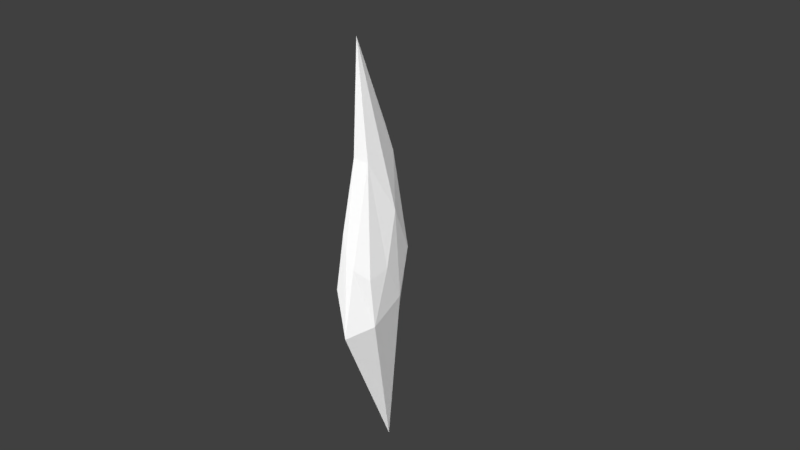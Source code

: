 # Source: Crystal_007.blend  (saved by Blender 2.77.0; exported with 4.5.12 LTS)
import bpy
from mathutils import Matrix  # noqa: F401  (used for matrix-valued properties, if any)

bpy.ops.wm.read_factory_settings(use_empty=True)
scene = bpy.context.scene
scene.name = 'Scene'

# ---- collections
col_collection_1 = bpy.data.collections.new('Collection 1'); scene.collection.children.link(col_collection_1)

# ---- materials (node trees are filled in below, after node groups)
mat_crystal007mat = bpy.data.materials.new('Crystal007Mat')
mat_crystal007mat.alpha_threshold = 0.0
mat_crystal007mat.roughness = 0.5

# ---- material node trees
mat_crystal007mat.use_nodes = True; mat_crystal007mat.node_tree.nodes.clear()
_N = mat_crystal007mat.node_tree.nodes; _L = mat_crystal007mat.node_tree.links
n0 = _N.new('ShaderNodeOutputMaterial'); n0.name = 'Material Output'; n0.location = (300, 300)
n1 = _N.new('ShaderNodeBsdfDiffuse'); n1.name = 'Diffuse BSDF'; n1.location = (10, 300)
n1.inputs[0].default_value = (1.0, 1.0, 1.0, 1.0)
_L.new(n1.outputs[0], n0.inputs[0])
n0.is_active_output = True

# ---- world
world_world = bpy.data.worlds.new('World'); scene.world = world_world
world_world.color = (0.05088, 0.05088, 0.05088)
world_world.use_sun_shadow = False
world_world.sun_shadow_jitter_overblur = 0.0
world_world.cycles.sampling_method = 'MANUAL'

# ---- cameras
cam_camera = bpy.data.cameras.new('Camera')
cam_camera.clip_end = 100.0
cam_camera.lens = 35.0
cam_camera.sensor_width = 32.0
cam_camera.sensor_height = 18.0
cam_camera.ortho_scale = 7.314
cam_camera.dof.focus_distance = 0.0

# ---- lights
light_lamp = bpy.data.lights.new('Lamp', 'SUN')
light_lamp.transmission_factor = 0.0
light_lamp.cutoff_distance = 30.0
light_lamp.angle = 2.214
light_lamp.energy = 4.0
light_lamp.shadow_buffer_clip_start = 1.001
light_lamp.shadow_soft_size = 2.0
light_lamp.shadow_cascade_max_distance = 1000.0

# ---- meshes
me_circle_002 = bpy.data.meshes.new('Circle.002')
me_circle_002.from_pydata([(0.4084, 0.0734, -0.4743), (0.0492, 0.3151, -1.329), (-0.3848, 0.2261, -0.7404), (-0.4745, -0.2523, -0.6273), (0.003761, -0.5337, -1.067), (0.3524, -0.3185, -0.8046), (0.3692, 0.04979, 0.7324), (0.1129, 0.2654, 1.389), (-0.1114, 0.26, 1.42), (-0.2136, -0.04459, 1.351), (-0.113, -0.1778, 1.351), (0.1425, -0.1764, 1.351), (-0.006194, 0.2468, 1.72), (-0.1158, -0.07127, 2.823), (0.09724, 0.1119, -2.91), (0.179, 0.3936, 0.1837), (-0.2799, 0.3703, 0.1224), (-0.1105, -0.3653, 0.09841), (0.2899, -0.321, -0.1505), (-0.3369, -0.06768, 0.8884), (-0.01551, 0.4137, 0.3896), (0.05273, -0.3914, -0.07541), (-0.3537, 0.1024, 0.276), (0.3477, 0.2755, 0.1415), (0.3729, -0.1061, -0.02347), (-0.2619, -0.2778, 0.2917)], [], [(1, 16, 20), (21, 5, 18), (22, 3, 19), (23, 1, 15), (6, 0, 23), (25, 4, 17), (11, 13, 10), (9, 13, 8), (7, 13, 6), (6, 13, 11), (10, 13, 9), (8, 12, 7), (4, 14, 5), (5, 14, 0), (20, 15, 1), (21, 17, 4), (22, 16, 2), (24, 18, 5), (25, 19, 3), (2, 1, 14), (7, 12, 13), (6, 24, 0), (8, 13, 12), (3, 2, 14), (1, 0, 14), (4, 3, 14), (6, 23, 7), (9, 22, 19), (10, 19, 25), (11, 21, 18), (11, 24, 6), (10, 25, 17), (10, 21, 11), (8, 20, 16), (8, 22, 9), (7, 23, 15), (7, 20, 8), (1, 2, 16), (21, 4, 5), (22, 2, 3), (23, 0, 1), (24, 5, 0), (25, 3, 4), (10, 9, 19), (11, 18, 24), (10, 17, 21), (8, 16, 22), (7, 15, 20)])
me_circle_002.materials.append(mat_crystal007mat)
me_circle_002.use_remesh_preserve_volume = False
me_circle_002.use_remesh_preserve_attributes = False
me_circle_002.use_mirror_vertex_groups = False
me_circle_002.update()

# ---- objects
ob_objects = bpy.data.objects.new('OBJECTS', None)
ob_crystal_007 = bpy.data.objects.new('Crystal_007', me_circle_002)
ob_lamp = bpy.data.objects.new('Lamp', light_lamp)
ob_camera = bpy.data.objects.new('Camera', cam_camera)

# ---- transforms, parenting, visibility, modifiers, constraints
ob_objects.location = (0.0, 0.0, 0.0)
ob_objects.empty_image_offset = (0.0, 0.0)
ob_objects.show_name = True
ob_objects.show_in_front = True
ob_objects.lineart.crease_threshold = 0.0
ob_crystal_007.parent = ob_objects
ob_crystal_007.location = (0.0, 0.0, 0.0)
ob_crystal_007.lineart.crease_threshold = 0.0
ob_lamp.location = (4.076, 1.005, 5.904)
ob_lamp.rotation_euler = (0.6562, 0.0, 0.0)
ob_lamp.lock_rotations_4d = False
ob_lamp.empty_display_type = 'ARROWS'
ob_lamp.color = (0.0, 0.0, 0.0, 0.0)
ob_lamp.lineart.crease_threshold = 0.0
ob_camera.location = (7.481, -6.508, 5.344)
ob_camera.rotation_euler = (1.109, 0.01082, 0.8149)
ob_camera.lock_rotations_4d = False
ob_camera.empty_display_type = 'ARROWS'
ob_camera.color = (0.0, 0.0, 0.0, 0.0)
ob_camera.display_type = 'WIRE'
ob_camera.lineart.crease_threshold = 0.0

# ---- collection membership
col_collection_1.objects.link(ob_objects)
col_collection_1.objects.link(ob_crystal_007)
col_collection_1.objects.link(ob_lamp)
col_collection_1.objects.link(ob_camera)

# ---- scene / render settings (as saved in the file)
scene.camera = ob_camera
scene.frame_start = 1; scene.frame_end = 250; scene.frame_set(1)
scene.render.engine = 'CYCLES'
scene.render.resolution_percentage = 50
scene.render.dither_intensity = 0.0
scene.cycles.use_denoising = False
scene.cycles.samples = 128
scene.cycles.sampling_pattern = 'TABULATED_SOBOL'
scene.cycles.light_sampling_threshold = 0.0
scene.cycles.use_adaptive_sampling = False
scene.cycles.use_light_tree = False
scene.cycles.blur_glossy = 0.0
scene.cycles.sample_clamp_indirect = 0.0
scene.view_settings.view_transform = 'Standard'
bpy.context.view_layer.update()
